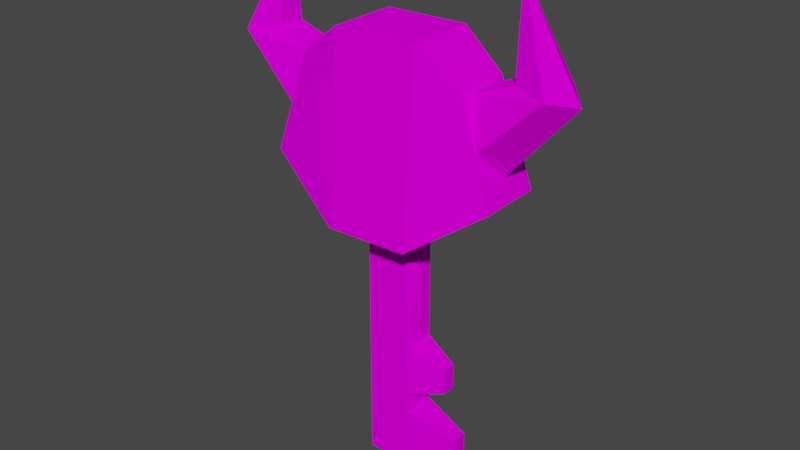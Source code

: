 # Source: bowser_key.blend  (saved by Blender 2.93.21; exported with 4.5.12 LTS)
import bpy
from mathutils import Matrix  # noqa: F401  (used for matrix-valued properties, if any)

bpy.ops.wm.read_factory_settings(use_empty=True)
scene = bpy.context.scene
scene.name = 'Scene'

# ---- collections
col_collection = bpy.data.collections.new('Collection'); scene.collection.children.link(col_collection)

# ---- images (referenced by path relative to the original .blend; pixels are not part of the script)
import os
ASSET_DIR = os.environ.get("B2B_ASSET_DIR", "")  # directory of the original .blend (textures are referenced by path, not embedded)
HERE = os.path.dirname(os.path.abspath(__file__))  # packed textures are extracted next to this script under _unpacked/

def load_image(name, relpath, width, height, colorspace="sRGB"):
    """Load a texture the original file referenced (path relative to the .blend, or extracted next to this script)."""
    p = next((c for c in (os.path.join(HERE, relpath), os.path.join(ASSET_DIR, relpath)) if relpath and os.path.exists(c)), "")
    if p:
        img = bpy.data.images.load(p, check_existing=True)
        img.name = name
    else:  # same state as the original file: an image datablock whose file is absent (Cycles renders it pink)
        img = bpy.data.images.new(name, width, height)
        img.source = "FILE"
        img.filepath = "//" + (relpath or name)
    img.colorspace_settings.name = colorspace
    return img
img_bowserkey_png = load_image('Bowserkey.PNG', 'Bowserkey.PNG', 1024, 1024, 'sRGB')

# ---- materials (node trees are filled in below, after node groups)
mat_bowserkey = bpy.data.materials.new('Bowserkey')
mat_bowserkey.use_transparent_shadow = False
mat_bowserkey.diffuse_color = (0.64, 0.5748, 0.0, 1.0)
mat_bowserkey.roughness = 0.6733
mat_bowserkey.specular_intensity = 0.0

# ---- material node trees
mat_bowserkey.use_nodes = True; mat_bowserkey.node_tree.nodes.clear()
_N = mat_bowserkey.node_tree.nodes; _L = mat_bowserkey.node_tree.links
n0 = _N.new('ShaderNodeBsdfPrincipled'); n0.name = 'Principled BSDF'; n0.location = (10, 300)
n0.distribution = 'GGX'
n0.subsurface_method = 'BURLEY'
n0.inputs[2].default_value = 0.6733
n0.inputs[3].default_value = 1.0
n0.inputs[13].default_value = 0.0
n0.inputs[27].default_value = (0.0, 0.0, 0.0, 1.0)
n0.inputs[28].default_value = 1.0
n1 = _N.new('ShaderNodeOutputMaterial'); n1.name = 'Material Output'; n1.location = (300, 300)
n2 = _N.new('ShaderNodeTexImage'); n2.name = 'Image Texture'; n2.location = (-300, 600)
n2.image = img_bowserkey_png
_L.new(n0.outputs[0], n1.inputs[0])
_L.new(n2.outputs[0], n0.inputs[0])
n1.is_active_output = True

# ---- world
world_world = bpy.data.worlds.new('World'); scene.world = world_world
world_world.use_nodes = True; world_world.node_tree.nodes.clear()
_N = world_world.node_tree.nodes; _L = world_world.node_tree.links
n0 = _N.new('ShaderNodeOutputWorld'); n0.name = 'World Output'; n0.location = (300, 300)
n1 = _N.new('ShaderNodeBackground'); n1.name = 'Background'; n1.location = (10, 300)
n1.inputs[0].default_value = (0.05088, 0.05088, 0.05088, 1.0)
_L.new(n1.outputs[0], n0.inputs[0])
n0.is_active_output = True
world_world.color = (0.05088, 0.05088, 0.05088)
world_world.use_sun_shadow = False
world_world.sun_shadow_jitter_overblur = 0.0

# ---- meshes
me_drawcall_35 = bpy.data.meshes.new('DrawCall_35')
me_drawcall_35.from_pydata([(0.6376, 1.718, -0.4064), (0.1103, 1.938, -0.5273), (0.1209, 1.938, -0.0539), (0.642, 1.718, -0.2115), (0.642, 1.338, -0.2115), (0.1209, 1.178, -0.0539), (0.1103, 1.178, -0.5273), (0.6376, 1.338, -0.4064), (0.8317, 0.6182, -0.4411), (0.1103, 0.8781, -0.5273), (0.1209, 0.8781, -0.0539), (0.8373, 0.6182, -0.1905), (0.1209, -0.02152, -0.0539), (0.8373, -0.04152, -0.1905), (0.1103, -0.02152, -0.5273), (0.8317, -0.04152, -0.4411), (0.1103, 3.697, -0.5273), (0.1209, 3.697, -0.0539), (-0.5487, -0.02152, -0.5043), (-0.5381, -0.02152, -0.03084), (-0.5487, 3.697, -0.5043), (-0.5381, 3.697, -0.03084), (1.468, 4.477, -0.8118), (1.489, 4.477, 0.1351), (0.4166, 3.717, 0.4374), (0.3837, 3.717, -1.039), (-1.866, 4.477, 0.2525), (-1.887, 4.477, -0.6943), (-0.8145, 3.717, -0.9966), (-0.7816, 3.717, 0.4794), (-0.7866, 6.396, 0.2566), (-1.403, 5.916, 0.1806), (0.4116, 6.396, 0.2146), (0.3887, 6.396, -0.8158), (-0.8095, 6.396, -0.7738), (1.005, 5.916, -0.7398), (1.024, 5.916, 0.09566), (-1.421, 5.916, -0.6549), (-1.936, 7.336, -0.2188), (-2.022, 6.076, -0.006784), (-2.031, 6.076, -0.4245), (-2.483, 5.996, 0.1487), (-2.498, 5.996, -0.5475), (-2.775, 5.896, -0.1894), (1.594, 6.076, -0.5514), (1.603, 6.076, -0.1336), (1.509, 7.336, -0.3394), (2.07, 5.996, -0.01065), (2.055, 5.996, -0.7069), (2.347, 5.896, -0.3687), (1.035, 5.856, -0.05803), (1.249, 5.197, 0.1017), (1.023, 5.856, -0.5872), (1.229, 5.197, -0.7616), (1.374, 4.777, -0.3347), (-1.436, 5.836, 0.02847), (-1.642, 5.177, 0.2029), (-1.448, 5.836, -0.5007), (-1.661, 5.177, -0.6604), (-1.787, 4.757, -0.224)], [], [(0, 1, 2), (3, 0, 2), (4, 5, 6), (7, 4, 6), (3, 2, 5), (4, 3, 5), (7, 6, 1), (0, 7, 1), (4, 7, 0), (3, 4, 0), (8, 9, 10), (11, 8, 10), (11, 10, 12), (13, 11, 12), (13, 12, 14), (15, 13, 14), (15, 14, 9), (8, 15, 9), (16, 17, 10), (9, 16, 10), (18, 14, 12), (19, 18, 12), (13, 15, 8), (11, 13, 8), (20, 18, 19), (21, 20, 19), (22, 23, 24), (25, 22, 24), (26, 27, 28), (29, 26, 28), (30, 31, 26), (30, 26, 29), (24, 32, 30), (29, 24, 30), (33, 25, 28), (34, 33, 28), (33, 35, 22), (33, 22, 25), (34, 30, 32), (33, 34, 32), (36, 35, 33), (32, 36, 33), (37, 31, 30), (34, 37, 30), (29, 28, 25), (24, 29, 25), (23, 36, 32), (24, 23, 32), (36, 23, 22), (35, 36, 22), (27, 37, 34), (28, 27, 34), (37, 27, 26), (31, 37, 26), (38, 39, 40), (38, 41, 39), (38, 40, 42), (38, 42, 43), (38, 43, 41), (44, 45, 46), (45, 47, 46), (48, 44, 46), (49, 48, 46), (47, 49, 46), (16, 14, 18), (20, 16, 18), (21, 19, 12), (17, 21, 12), (50, 51, 47), (50, 47, 45), (50, 45, 44), (52, 50, 44), (52, 44, 48), (53, 52, 48), (54, 49, 47), (51, 54, 47), (54, 53, 48), (54, 48, 49), (55, 39, 41), (55, 41, 56), (40, 39, 55), (57, 40, 55), (42, 40, 57), (58, 42, 57), (41, 43, 59), (56, 41, 59), (59, 43, 42), (59, 42, 58)])
me_drawcall_35.polygons.foreach_set('use_smooth', [True] * 88)
_k = set([(0, 1), (0, 2), (0, 3), (0, 7), (1, 7), (2, 3), (3, 4), (3, 5), (4, 5), (4, 6), (4, 7), (6, 7), (8, 9), (8, 11), (8, 15), (9, 10), (9, 15), (10, 11), (10, 16), (11, 12), (11, 13), (12, 13), (12, 14), (12, 19), (12, 21), (13, 15), (14, 15), (14, 18), (18, 19), (18, 20), (19, 20), (19, 21), (22, 23), (22, 25), (22, 33), (22, 35), (23, 24), (23, 32), (23, 36), (24, 25), (24, 29), (24, 32), (25, 28), (25, 33), (26, 27), (26, 29), (26, 30), (26, 31), (27, 28), (27, 34), (27, 37), (28, 29), (28, 34), (29, 30), (30, 31), (30, 32), (30, 34), (31, 37), (32, 33), (32, 36), (33, 34), (33, 35), (34, 37), (35, 36), (38, 39), (38, 40), (38, 41), (38, 42), (38, 43), (39, 40), (39, 41), (39, 55), (40, 42), (40, 57), (41, 43), (41, 55), (41, 56), (41, 59), (42, 43), (42, 57), (42, 58), (42, 59), (43, 59), (44, 45), (44, 46), (44, 48), (44, 50), (44, 52), (45, 46), (45, 47), (45, 50), (46, 47), (46, 48), (46, 49), (47, 49), (47, 50), (47, 51), (47, 54), (48, 49), (48, 52), (48, 53), (48, 54), (49, 54)])
me_drawcall_35.attributes.new('sharp_edge', 'BOOLEAN', 'EDGE').data.foreach_set('value', [ (min(e.vertices), max(e.vertices)) in _k for e in me_drawcall_35.edges])
_uv = me_drawcall_35.uv_layers.new(name='UVMap')
_uv.uv.foreach_set('vector', [0.0, 1.0, 0.0, 1.0, 0.0, 1.0, 0.0, 1.0, 0.0, 1.0, 0.0, 1.0, 0.0, 1.0, 0.0, 1.0, 0.0, 1.0, 0.0, 1.0, 0.0, 1.0, 0.0, 1.0, 0.0, 1.0, 0.0, 1.0, 0.0, 1.0, 0.0, 1.0, 0.0, 1.0, 0.0, 1.0, 0.0, 1.0, 0.0, 1.0, 0.0, 1.0, 0.0, 1.0, 0.0, 1.0, 0.0, 1.0, 0.0, 1.0, 0.0, 1.0, 0.0, 1.0, 0.0, 1.0, 0.0, 1.0, 0.0, 1.0, 0.0, 1.0, 0.0, 1.0, 0.0, 1.0, 0.0, 1.0, 0.0, 1.0, 0.0, 1.0, 0.0, 1.0, 0.0, 1.0, 0.0, 1.0, 0.0, 1.0, 0.0, 1.0, 0.0, 1.0, 0.0, 1.0, 0.0, 1.0, 0.0, 1.0, 0.0, 1.0, 0.0, 1.0, 0.0, 1.0, 0.0, 1.0, 0.0, 1.0, 0.0, 1.0, 0.0, 1.0, 0.0, 1.0, 0.0, 1.0, 0.0, 1.0, 0.0, 1.0, 0.0, 1.0, 0.0, 1.0, 0.0, 1.0, 0.0, 1.0, 0.0, 1.0, 0.0, 1.0, 0.0, 1.0, 0.0, 1.0, 0.0, 1.0, 0.0, 1.0, 0.0, 1.0, 0.0, 1.0, 0.0, 1.0, 0.0, 1.0, 0.0, 1.0, 0.0, 1.0, 0.0, 1.0, 0.0, 1.0, 0.0, 1.0, 0.0, 1.0, 0.0, 1.0, 0.0, 1.0, 0.0, 1.0, 0.0, 1.0, 0.0, 1.0, 0.0, 1.0, 0.0, 1.0, 0.0, 1.0, 0.0, 1.0, 0.0, 1.0, 0.0, 1.0, 0.0, 1.0, 0.0, 1.0, 0.0, 1.0, 0.0, 1.0, 0.0, 1.0, 0.0, 1.0, 0.0, 1.0, 0.0, 1.0, 0.0, 1.0, 0.0, 1.0, 0.0, 1.0, 0.0, 1.0, 0.0, 1.0, 0.0, 1.0, 0.0, 1.0, 0.0, 1.0, 0.0, 1.0, 0.0, 1.0, 0.0, 1.0, 0.0, 1.0, 0.0, 1.0, 0.0, 1.0, 0.0, 1.0, 0.0, 1.0, 0.0, 1.0, 0.0, 1.0, 0.0, 1.0, 0.0, 1.0, 0.0, 1.0, 0.0, 1.0, 0.0, 1.0, 0.0, 1.0, 0.0, 1.0, 0.0, 1.0, 0.0, 1.0, 0.0, 1.0, 0.0, 1.0, 0.0, 1.0, 0.0, 1.0, 0.0, 1.0, 0.0, 1.0, 0.0, 1.0, 0.0, 1.0, 0.0, 1.0, 0.0, 1.0, 0.0, 1.0, 0.0, 1.0, 0.0, 1.0, 0.0, 1.0, 0.0, 1.0, 0.0, 1.0, 0.0, 1.0, 0.0, 1.0, 0.0, 1.0, 0.0, 1.0, 0.0, 1.0, 0.0, 1.0, 0.0, 1.0, 0.0, 1.0, 0.0, 1.0, 0.0, 1.0, 0.0, 1.0, 0.0, 1.0, 0.0, 1.0, 0.0, 1.0, 0.0, 1.0, 0.0, 1.0, 0.0, 1.0, 0.0, 1.0, 0.0, 1.0, 0.0, 1.0, 0.0, 1.0, 0.0, 1.0, 0.0, 1.0, 0.0, 1.0, 0.0, 1.0, 0.0, 1.0, 0.0, 1.0, 0.0, 1.0, 0.0, 1.0, 0.0, 1.0, 0.0, 1.0, 0.0, 1.0, 0.0, 1.0, 0.0, 1.0, 0.0, 1.0, 0.0, 1.0, 0.0, 1.0, 0.0, 1.0, 0.0, 1.0, 0.0, 1.0, 0.0, 1.0, 0.0, 1.0, 0.0, 1.0, 0.0, 1.0, 0.0, 1.0, 0.0, 1.0, 0.0, 1.0, 0.0, 1.0, 0.0, 1.0, 0.0, 1.0, 0.0, 1.0, 0.0, 1.0, 0.0, 1.0, 0.0, 1.0, 0.0, 1.0, 0.0, 1.0, 0.0, 1.0, 0.0, 1.0, 0.0, 1.0, 0.0, 1.0, 0.0, 1.0, 0.0, 1.0, 0.0, 1.0, 0.0, 1.0, 0.0, 1.0, 0.0, 1.0, 0.0, 1.0, 0.0, 1.0, 0.0, 1.0, 0.0, 1.0, 0.0, 1.0, 0.0, 1.0, 0.0, 1.0, 0.0, 1.0, 0.0, 1.0, 0.0, 1.0, 0.0, 1.0, 0.0, 1.0, 0.0, 1.0, 0.0, 1.0, 0.0, 1.0, 0.0, 1.0, 0.0, 1.0, 0.0, 1.0, 0.0, 1.0, 0.0, 1.0, 0.0, 1.0, 0.0, 1.0, 0.0, 1.0, 0.0, 1.0, 0.0, 1.0, 0.0, 1.0, 0.0, 1.0, 0.0, 1.0, 0.0, 1.0, 0.0, 1.0, 0.0, 1.0, 0.0, 1.0, 0.0, 1.0, 0.0, 1.0, 0.0, 1.0, 0.0, 1.0, 0.0, 1.0, 0.0, 1.0, 0.0, 1.0, 0.0, 1.0, 0.0, 1.0, 0.0, 1.0, 0.0, 1.0, 0.0, 1.0, 0.0, 1.0, 0.0, 1.0, 0.0, 1.0, 0.0, 1.0, 0.0, 1.0, 0.0, 1.0, 0.0, 1.0, 0.0, 1.0, 0.0, 1.0, 0.0, 1.0, 0.0, 1.0, 0.0, 1.0, 0.0, 1.0, 0.0, 1.0, 0.0, 1.0, 0.0, 1.0])
me_drawcall_35.materials.append(mat_bowserkey)
me_drawcall_35.use_remesh_fix_poles = True
me_drawcall_35.use_remesh_preserve_attributes = False
me_drawcall_35.update()
me_drawcall_35.normals_split_custom_set([tuple(v) for v in zip(*[iter([0.3866, 0.9222, -0.008607, 0.3866, 0.9222, -0.008607, 0.3866, 0.9222, -0.008607, 0.3866, 0.9222, -0.008608, 0.3866, 0.9222, -0.008608, 0.3866, 0.9222, -0.008608, 0.2916, -0.9565, -0.006495, 0.2916, -0.9565, -0.006495, 0.2916, -0.9565, -0.006495, 0.2916, -0.9565, -0.006489, 0.2916, -0.9565, -0.006489, 0.2916, -0.9565, -0.006489, 0.2895, -1.254e-06, 0.9572, 0.2895, -1.254e-06, 0.9572, 0.2895, -1.254e-06, 0.9572, 0.2895, 0.0, 0.9572, 0.2895, 0.0, 0.9572, 0.2895, 0.0, 0.9572, 0.2235, 1.21e-06, -0.9747, 0.2235, 1.21e-06, -0.9747, 0.2235, 1.21e-06, -0.9747, 0.2235, 0.0, -0.9747, 0.2235, 0.0, -0.9747, 0.2235, 0.0, -0.9747, 0.9998, 0.0, -0.02226, 0.9998, 0.0, -0.02226, 0.9998, 0.0, -0.02226, 0.9998, 0.0, -0.02226, 0.9998, 0.0, -0.02226, 0.9998, 0.0, -0.02226, 0.3397, 0.9405, -0.007562, 0.3397, 0.9405, -0.007562, 0.3397, 0.9405, -0.007562, 0.3397, 0.9405, -0.007563, 0.3397, 0.9405, -0.007562, 0.3397, 0.9405, -0.007562, 0.1872, 0.0, 0.9823, 0.1872, 0.0, 0.9823, 0.1872, 0.0, 0.9823, 0.1872, 0.0, 0.9823, 0.1872, 0.0, 0.9823, 0.1872, 0.0, 0.9823, -0.02778, -0.9996, 0.0006193, -0.02778, -0.9996, 0.0006206, -0.02778, -0.9996, 0.0006201, -0.02778, -0.9996, 0.0006186, -0.02778, -0.9996, 0.0006193, -0.02778, -0.9996, 0.0006201, 0.1187, 1.117e-06, -0.9929, 0.1187, 1.117e-06, -0.9929, 0.1187, 1.117e-06, -0.9929, 0.1187, 0.0, -0.9929, 0.1187, 0.0, -0.9929, 0.1187, 0.0, -0.9929, 0.9998, 2.112e-08, -0.02226, 0.9998, 2.112e-08, -0.02226, 0.9998, 2.112e-08, -0.02226, 0.9998, 5.581e-09, -0.02226, 0.9998, 5.581e-09, -0.02226, 0.9998, 5.581e-09, -0.02226, -5.714e-07, -1.0, 8.466e-07, -1.443e-06, -1.0, 2.138e-06, -8.714e-07, -1.0, 1.291e-06, 0.0, -1.0, 0.0, -5.714e-07, -1.0, 8.466e-07, -8.714e-07, -1.0, 1.291e-06, 0.9998, 0.0, -0.02227, 0.9998, 0.0, -0.02227, 0.9998, 0.0, -0.02227, 0.9998, 0.0, -0.02227, 0.9998, 0.0, -0.02227, 0.9998, 0.0, -0.02227, -0.9998, -3.385e-08, 0.02227, -0.9998, -3.385e-08, 0.02227, -0.9998, -3.385e-08, 0.02227, -0.9998, 0.0, 0.02227, -0.9998, 0.0, 0.02227, -0.9998, 0.0, 0.02227, 0.5756, -0.8176, -0.01282, 0.5756, -0.8176, -0.01282, 0.5756, -0.8176, -0.01282, 0.5756, -0.8176, -0.01282, 0.5756, -0.8176, -0.01282, 0.5756, -0.8176, -0.01282, -0.5756, -0.8176, 0.01282, -0.5756, -0.8176, 0.01282, -0.5756, -0.8176, 0.01282, -0.5756, -0.8176, 0.01282, -0.5756, -0.8176, 0.01282, -0.5756, -0.8176, 0.01282, -0.2101, 0.1161, 0.9708, -0.2101, 0.1161, 0.9708, -0.2101, 0.1161, 0.9708, -0.1489, 0.08168, 0.9855, -0.1489, 0.08168, 0.9855, -0.1489, 0.08168, 0.9855, 0.03486, 0.08289, 0.9959, 0.03486, 0.08289, 0.9959, 0.03486, 0.08289, 0.9959, 0.03486, 0.08289, 0.9959, 0.03486, 0.08289, 0.9959, 0.03486, 0.08289, 0.9959, -0.03486, 0.08289, -0.9959, -0.03486, 0.08289, -0.9959, -0.03486, 0.08289, -0.9959, -0.03486, 0.08289, -0.9959, -0.03486, 0.08289, -0.9959, -0.03486, 0.08289, -0.9959, 0.2101, 0.1161, -0.9708, 0.2101, 0.1161, -0.9708, 0.2101, 0.1161, -0.9708, 0.1489, 0.08168, -0.9855, 0.1489, 0.08168, -0.9855, 0.1489, 0.08168, -0.9855, 0.0, 1.0, 0.0, 0.0, 1.0, 0.0, 0.0, 1.0, 0.0, 0.0, 1.0, 0.0, 0.0, 1.0, 0.0, 0.0, 1.0, 0.0, 0.6153, 0.7881, -0.0137, 0.6153, 0.7881, -0.0137, 0.6153, 0.7881, -0.0137, 0.6153, 0.7881, -0.0137, 0.6153, 0.7881, -0.0137, 0.6153, 0.7881, -0.0137, -0.6153, 0.7881, 0.0137, -0.6153, 0.7881, 0.0137, -0.6153, 0.7881, 0.0137, -0.6153, 0.7881, 0.0137, -0.6153, 0.7881, 0.0137, -0.6153, 0.7881, 0.0137, 0.0, -1.0, 0.0, 0.0, -1.0, 0.0, 0.0, -1.0, 0.0, 0.0, -1.0, 0.0, 0.0, -1.0, 0.0, 0.0, -1.0, 0.0, 0.276, 0.1154, 0.9542, 0.276, 0.1154, 0.9542, 0.276, 0.1154, 0.9542, 0.2166, 0.08131, 0.9729, 0.2166, 0.08131, 0.9729, 0.2166, 0.08131, 0.9729, 0.9514, 0.3071, -0.02119, 0.9514, 0.3071, -0.02119, 0.9514, 0.3071, -0.02119, 0.9514, 0.3071, -0.02119, 0.9514, 0.3071, -0.02119, 0.9514, 0.3071, -0.02119, -0.276, 0.1154, -0.9542, -0.276, 0.1154, -0.9542, -0.276, 0.1154, -0.9542, -0.2166, 0.08131, -0.9729, -0.2166, 0.08131, -0.9729, -0.2166, 0.08131, -0.9729, -0.9514, 0.3071, 0.02119, -0.9514, 0.3071, 0.02119, -0.9514, 0.3071, 0.02119, -0.9514, 0.3071, 0.02119, -0.9514, 0.3071, 0.02119, -0.9514, 0.3071, 0.02119, 0.9972, -0.0712, -0.02221, 0.9972, -0.0712, -0.02221, 0.9972, -0.0712, -0.02221, 0.2946, 0.1392, 0.9454, 0.2946, 0.1392, 0.9454, 0.2946, 0.1392, 0.9454, 0.2295, 0.1401, -0.9632, 0.2295, 0.1401, -0.9632, 0.2295, 0.1401, -0.9632, -0.7665, 0.437, -0.4706, -0.7665, 0.437, -0.4706, -0.7665, 0.437, -0.4706, -0.7393, 0.4412, 0.5087, -0.7393, 0.4412, 0.5087, -0.7393, 0.4412, 0.5087, -0.9972, -0.07121, 0.02221, -0.9972, -0.07121, 0.02221, -0.9972, -0.07121, 0.02221, -0.2295, 0.1401, 0.9632, -0.2295, 0.1401, 0.9632, -0.2295, 0.1401, 0.9632, -0.2946, 0.1392, -0.9454, -0.2946, 0.1392, -0.9454, -0.2946, 0.1392, -0.9454, 0.7393, 0.4412, -0.5087, 0.7393, 0.4412, -0.5087, 0.7393, 0.4412, -0.5087, 0.7665, 0.437, 0.4706, 0.7665, 0.437, 0.4706, 0.7665, 0.437, 0.4706, -0.03498, 3.01e-07, -0.9994, -0.03498, 5.287e-07, -0.9994, -0.03498, 5.001e-07, -0.9994, -0.03498, 2.723e-07, -0.9994, -0.03498, 3.01e-07, -0.9994, -0.03498, 5.001e-07, -0.9994, 0.03498, -2.685e-07, 0.9994, 0.03498, -2.685e-07, 0.9994, 0.03498, -2.685e-07, 0.9994, 0.03498, -5.363e-07, 0.9994, 0.03498, -5.363e-07, 0.9994, 0.03498, -5.363e-07, 0.9994, -0.07328, 0.2123, 0.9745, -0.07328, 0.2123, 0.9745, -0.07328, 0.2123, 0.9745, -0.1148, 0.575, 0.8101, -0.1148, 0.575, 0.8101, -0.1148, 0.575, 0.8101, -0.3602, 0.9329, 0.008021, -0.3602, 0.9329, 0.008021, -0.3602, 0.9329, 0.008021, -0.3602, 0.9329, 0.008019, -0.3602, 0.9329, 0.008019, -0.3602, 0.9329, 0.008019, -0.1708, 0.5733, -0.8014, -0.1708, 0.5733, -0.8014, -0.1708, 0.5733, -0.8014, -0.141, 0.2117, -0.9671, -0.141, 0.2117, -0.9671, -0.141, 0.2117, -0.9671, 0.6065, -0.5088, 0.6109, 0.6065, -0.5088, 0.6109, 0.6065, -0.5088, 0.6109, 0.5755, -0.5006, 0.6467, 0.5755, -0.5006, 0.6467, 0.5755, -0.5006, 0.6467, 0.5343, -0.5053, -0.6776, 0.5343, -0.5053, -0.6776, 0.5343, -0.5053, -0.6776, 0.5681, -0.5136, -0.643, 0.5681, -0.5136, -0.643, 0.5681, -0.5136, -0.643, 0.1781, 0.5541, 0.8132, 0.1781, 0.5541, 0.8132, 0.1781, 0.5541, 0.8132, 0.1433, 0.2109, 0.9669, 0.1433, 0.2109, 0.9669, 0.1433, 0.2109, 0.9669, 0.3797, 0.9251, -0.008455, 0.3797, 0.9251, -0.008454, 0.3797, 0.9251, -0.008455, 0.3797, 0.9251, -0.008455, 0.3797, 0.9251, -0.008455, 0.3797, 0.9251, -0.008455, 0.1213, 0.5558, -0.8224, 0.1213, 0.5558, -0.8224, 0.1213, 0.5558, -0.8224, 0.07567, 0.2115, -0.9744, 0.07567, 0.2115, -0.9744, 0.07567, 0.2115, -0.9744, -0.5687, -0.5128, 0.6432, -0.5687, -0.5128, 0.6432, -0.5687, -0.5128, 0.6432, -0.5356, -0.5045, 0.6772, -0.5356, -0.5045, 0.6772, -0.5356, -0.5045, 0.6772, -0.607, -0.508, -0.6111, -0.607, -0.508, -0.6111, -0.607, -0.508, -0.6111, -0.5767, -0.4998, -0.6463, -0.5767, -0.4998, -0.6463, -0.5767, -0.4998, -0.6463])] * 3)])

# ---- objects
ob_drawcall_35 = bpy.data.objects.new('DrawCall_35', me_drawcall_35)

# ---- transforms, parenting, visibility, modifiers, constraints
ob_drawcall_35.location = (0.0, 0.0, 0.0)
ob_drawcall_35.rotation_euler = (1.571, -0.0, 0.0)

# ---- collection membership
col_collection.objects.link(ob_drawcall_35)

# ---- scene / render settings (as saved in the file)
scene.frame_start = 1; scene.frame_end = 250; scene.frame_set(1)
scene.render.engine = 'BLENDER_EEVEE_NEXT'
scene.cycles.use_denoising = False
scene.cycles.samples = 128
scene.cycles.sampling_pattern = 'TABULATED_SOBOL'
scene.cycles.use_adaptive_sampling = False
scene.cycles.use_light_tree = False
scene.view_settings.view_transform = 'Filmic'
bpy.context.view_layer.update()

# ---- added for rendering (the .blend has no active camera and no usable light): camera, sun
cam_auto = bpy.data.cameras.new('AutoCamera')
cam_auto.lens = 50.0
cam_auto.sensor_width = 36.0
cam_auto.clip_end = 1000.0
ob_auto_camera = bpy.data.objects.new('AutoCamera', cam_auto)
scene.collection.objects.link(ob_auto_camera)
ob_auto_camera.location = (8.21353, -9.83331, 10.389)
ob_auto_camera.rotation_euler = (1.09748, -7.21219e-08, 0.694738)
scene.camera = ob_auto_camera
light_auto_sun = bpy.data.lights.new('AutoSun', 'SUN')
light_auto_sun.energy = 3.0
light_auto_sun.angle = 0.0523599
ob_auto_sun = bpy.data.objects.new('AutoSun', light_auto_sun)
scene.collection.objects.link(ob_auto_sun)
ob_auto_sun.rotation_euler = (0.872665, 0.174533, 0.523599)
bpy.context.view_layer.update()
